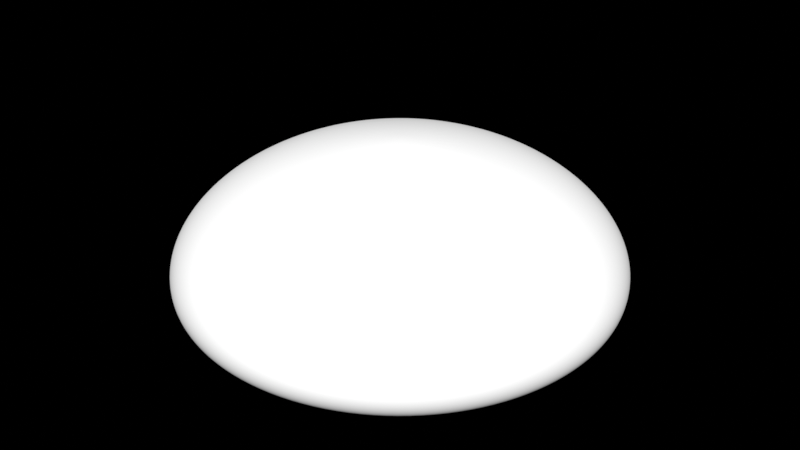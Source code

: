 # Source: logo_render.blend  (saved by Blender 4.4.30; exported with 4.5.12 LTS)
import bpy
from mathutils import Matrix  # noqa: F401  (used for matrix-valued properties, if any)

bpy.ops.wm.read_factory_settings(use_empty=True)
scene = bpy.context.scene
scene.name = 'Scene'

# ---- collections
col_system = bpy.data.collections.new('system'); scene.collection.children.link(col_system)
col_system.hide_render = True
col_scene = bpy.data.collections.new('scene'); scene.collection.children.link(col_scene)

# ---- world
world_world = bpy.data.worlds.new('World'); scene.world = world_world
world_world.use_nodes = True; world_world.node_tree.nodes.clear()
_N = world_world.node_tree.nodes; _L = world_world.node_tree.links
n0 = _N.new('ShaderNodeOutputWorld'); n0.name = 'World Output'; n0.location = (300, 300)
n0.is_active_output = True
world_world.color = (0.05088, 0.05088, 0.05088)
world_world.use_sun_shadow = False
world_world.sun_shadow_jitter_overblur = 0.0

# ---- meshes
me_cube = bpy.data.meshes.new('cube')
me_cube.from_pydata([(0.0, 0.9808, 0.3212), (0.0, 0.7071, 0.605), (0.0, 0.5556, 0.6793), (0.0, 1.0, 0.2259), (0.0, 0.9808, 0.1408), (0.0, 0.9239, 0.07247), (0.1913, 0.9619, 0.3212), (0.1802, 0.9061, 0.4204), (0.1622, 0.8155, 0.5169), (0.1379, 0.6935, 0.605), (0.1084, 0.5449, 0.6793), (0.07466, 0.3753, 0.7356), (0.03806, 0.1913, 0.7766), (0.1951, 0.9808, 0.2259), (0.1913, 0.9619, 0.1408), (0.1802, 0.9061, 0.07247), (0.1622, 0.8155, 0.02695), (0.1379, 0.6935, 0.00964), (0.1084, 0.5449, 0.02509), (0.07466, 0.3753, 0.07671), (0.03806, 0.1913, 0.1667), (0.3753, 0.9061, 0.3212), (0.3536, 0.8536, 0.4204), (0.3182, 0.7682, 0.5169), (0.2706, 0.6533, 0.605), (0.2126, 0.5133, 0.6793), (0.1464, 0.3536, 0.7356), (0.07466, 0.1802, 0.7766), (0.3827, 0.9239, 0.2259), (0.3753, 0.9061, 0.1408), (0.3536, 0.8536, 0.07247), (0.3182, 0.7682, 0.02695), (0.2706, 0.6533, 0.00964), (0.2126, 0.5133, 0.02509), (0.1464, 0.3536, 0.07671), (0.07466, 0.1802, 0.1667), (0.5449, 0.8155, 0.3212), (0.5133, 0.7682, 0.4204), (0.4619, 0.6913, 0.5169), (0.3928, 0.5879, 0.605), (0.3087, 0.4619, 0.6793), (0.2126, 0.3182, 0.7356), (0.1084, 0.1622, 0.7766), (0.5556, 0.8315, 0.2259), (0.5449, 0.8155, 0.1408), (0.5133, 0.7682, 0.07247), (0.4619, 0.6913, 0.02695), (0.3928, 0.5879, 0.00964), (0.3087, 0.4619, 0.02509), (0.2126, 0.3182, 0.07671), (0.1084, 0.1622, 0.1667), (0.6935, 0.6935, 0.3212), (0.6533, 0.6533, 0.4204), (0.5879, 0.5879, 0.5169), (0.5, 0.5, 0.605), (0.3928, 0.3928, 0.6793), (0.2706, 0.2706, 0.7356), (0.1379, 0.1379, 0.7766), (0.7071, 0.7071, 0.2259), (0.6935, 0.6935, 0.1408), (0.6533, 0.6533, 0.07247), (0.5879, 0.5879, 0.02695), (0.5, 0.5, 0.00964), (0.3928, 0.3928, 0.02509), (0.2706, 0.2706, 0.07671), (0.1379, 0.1379, 0.1667), (0.8155, 0.5449, 0.3212), (0.7682, 0.5133, 0.4204), (0.6913, 0.4619, 0.5169), (0.5879, 0.3928, 0.605), (0.4619, 0.3087, 0.6793), (0.3182, 0.2126, 0.7356), (0.1622, 0.1084, 0.7766), (0.8315, 0.5556, 0.2259), (0.8155, 0.5449, 0.1408), (0.7682, 0.5133, 0.07247), (0.6913, 0.4619, 0.02695), (0.5879, 0.3928, 0.00964), (0.4619, 0.3087, 0.02509), (0.3182, 0.2126, 0.07671), (0.1622, 0.1084, 0.1667), (0.9061, 0.3753, 0.3212), (0.8536, 0.3536, 0.4204), (0.7682, 0.3182, 0.5169), (0.6533, 0.2706, 0.605), (0.5133, 0.2126, 0.6793), (0.3536, 0.1464, 0.7356), (0.1802, 0.07466, 0.7766), (0.9239, 0.3827, 0.2259), (0.9061, 0.3753, 0.1408), (0.8536, 0.3536, 0.07247), (0.7682, 0.3182, 0.02695), (0.6533, 0.2706, 0.00964), (0.5133, 0.2126, 0.02509), (0.3536, 0.1464, 0.07671), (0.1802, 0.07466, 0.1667), (0.9619, 0.1913, 0.3212), (0.9061, 0.1802, 0.4204), (0.8155, 0.1622, 0.5169), (0.6935, 0.1379, 0.605), (0.5449, 0.1084, 0.6793), (0.3753, 0.07466, 0.7356), (0.1913, 0.03806, 0.7766), (0.9808, 0.1951, 0.2259), (0.9619, 0.1913, 0.1408), (0.9061, 0.1802, 0.07247), (0.8155, 0.1622, 0.02695), (0.6935, 0.1379, 0.00964), (0.5449, 0.1084, 0.02509), (0.3753, 0.07466, 0.07671), (0.1913, 0.03806, 0.1667), (0.9808, -8.941e-08, 0.3212), (0.9239, 4.47e-08, 0.4204), (0.8315, -8.941e-08, 0.5169), (0.7071, 1.49e-08, 0.605), (0.5556, -5.215e-08, 0.6793), (0.3827, -2.235e-08, 0.7356), (0.1951, -1.118e-08, 0.7766), (1.0, -1.639e-07, 0.2259), (0.9808, -8.941e-08, 0.1408), (0.9239, 4.47e-08, 0.07247), (0.8315, -8.941e-08, 0.02695), (0.7071, 1.49e-08, 0.00964), (0.5556, -5.215e-08, 0.02509), (0.3827, -2.235e-08, 0.07671), (0.1951, -1.118e-08, 0.1667), (0.9619, -0.1913, 0.3212), (0.9061, -0.1802, 0.4204), (0.8155, -0.1622, 0.5169), (0.6935, -0.1379, 0.605), (0.5449, -0.1084, 0.6793), (0.3753, -0.07466, 0.7356), (0.1913, -0.03806, 0.7766), (0.9808, -0.1951, 0.2259), (0.9619, -0.1913, 0.1408), (0.9061, -0.1802, 0.07247), (0.8155, -0.1622, 0.02695), (0.6935, -0.1379, 0.00964), (0.5449, -0.1084, 0.02509), (0.3753, -0.07466, 0.07671), (0.1913, -0.03806, 0.1667), (0.9061, -0.3753, 0.3212), (0.8536, -0.3536, 0.4204), (0.7682, -0.3182, 0.5169), (0.6533, -0.2706, 0.605), (0.5133, -0.2126, 0.6793), (0.3536, -0.1464, 0.7356), (0.1802, -0.07466, 0.7766), (0.9239, -0.3827, 0.2259), (0.9061, -0.3753, 0.1408), (0.8536, -0.3536, 0.07247), (0.7682, -0.3182, 0.02695), (0.6533, -0.2706, 0.00964), (0.5133, -0.2126, 0.02509), (0.3536, -0.1464, 0.07671), (0.1802, -0.07466, 0.1667), (0.8155, -0.5449, 0.3212), (0.7682, -0.5133, 0.4204), (0.6913, -0.4619, 0.5169), (0.5879, -0.3928, 0.605), (0.4619, -0.3087, 0.6793), (0.3182, -0.2126, 0.7356), (0.1622, -0.1084, 0.7766), (0.8315, -0.5556, 0.2259), (0.8155, -0.5449, 0.1408), (0.7682, -0.5133, 0.07247), (0.6913, -0.4619, 0.02695), (0.5879, -0.3928, 0.00964), (0.4619, -0.3087, 0.02509), (0.3182, -0.2126, 0.07671), (0.1622, -0.1084, 0.1667), (0.6935, -0.6935, 0.3212), (0.6533, -0.6533, 0.4204), (0.5879, -0.5879, 0.5169), (0.5, -0.5, 0.605), (0.3928, -0.3928, 0.6793), (0.2706, -0.2706, 0.7356), (0.1379, -0.1379, 0.7766), (0.7071, -0.7071, 0.2259), (0.6935, -0.6935, 0.1408), (0.6533, -0.6533, 0.07247), (0.5879, -0.5879, 0.02695), (0.5, -0.5, 0.00964), (0.3928, -0.3928, 0.02509), (0.2706, -0.2706, 0.07671), (0.1379, -0.1379, 0.1667), (0.5449, -0.8155, 0.3212), (0.5133, -0.7682, 0.4204), (0.4619, -0.6913, 0.5169), (0.3928, -0.5879, 0.605), (0.3087, -0.4619, 0.6793), (0.2126, -0.3182, 0.7356), (0.1084, -0.1622, 0.7766), (0.5556, -0.8315, 0.2259), (0.5449, -0.8155, 0.1408), (0.5133, -0.7682, 0.07247), (0.4619, -0.6913, 0.02695), (0.3928, -0.5879, 0.00964), (0.3087, -0.4619, 0.02509), (0.2126, -0.3182, 0.07671), (0.1084, -0.1622, 0.1667), (0.3753, -0.9061, 0.3212), (0.3536, -0.8536, 0.4204), (0.3182, -0.7682, 0.5169), (0.2706, -0.6533, 0.605), (0.2126, -0.5133, 0.6793), (0.1464, -0.3536, 0.7356), (0.07466, -0.1802, 0.7766), (0.3827, -0.9239, 0.2259), (0.3753, -0.9061, 0.1408), (0.3536, -0.8536, 0.07247), (0.3182, -0.7682, 0.02695), (0.2706, -0.6533, 0.00964), (0.2126, -0.5133, 0.02509), (0.1464, -0.3536, 0.07671), (0.07466, -0.1802, 0.1667), (0.1913, -0.9619, 0.3212), (0.1802, -0.9061, 0.4204), (0.1622, -0.8155, 0.5169), (0.1379, -0.6935, 0.605), (0.1084, -0.5449, 0.6793), (0.07466, -0.3753, 0.7356), (0.03806, -0.1913, 0.7766), (0.1951, -0.9808, 0.2259), (0.1913, -0.9619, 0.1408), (0.1802, -0.9061, 0.07247), (0.1622, -0.8155, 0.02695), (0.1379, -0.6935, 0.00964), (0.1084, -0.5449, 0.02509), (0.07466, -0.3753, 0.07671), (0.03806, -0.1913, 0.1667), (0.0, -0.9808, 0.3212), (0.0, -0.9239, 0.4204), (0.0, -0.8315, 0.5169), (0.0, -0.7071, 0.605), (0.0, -0.5556, 0.6793), (0.0, -0.3827, 0.7356), (0.0, -0.1951, 0.7766), (0.0, -1.0, 0.2259), (0.0, -0.9808, 0.1408), (0.0, -0.9239, 0.07247), (0.0, -0.8315, 0.02695), (0.0, -0.7071, 0.00964), (0.0, -0.5556, 0.02509), (0.0, -0.3827, 0.07671), (0.0, -0.1951, 0.1667), (-0.1913, -0.9619, 0.3212), (-0.1802, -0.9061, 0.4204), (-0.1622, -0.8155, 0.5169), (-0.1379, -0.6935, 0.605), (-0.1084, -0.5449, 0.6793), (-0.07466, -0.3753, 0.7356), (-0.03806, -0.1913, 0.7766), (-0.1951, -0.9808, 0.2259), (-0.1913, -0.9619, 0.1408), (-0.1802, -0.9061, 0.07247), (-0.1622, -0.8155, 0.02695), (-0.1379, -0.6935, 0.00964), (-0.1084, -0.5449, 0.02509), (-0.07466, -0.3753, 0.07671), (-0.03806, -0.1913, 0.1667), (-0.3753, -0.9061, 0.3212), (-0.3536, -0.8536, 0.4204), (-0.3182, -0.7682, 0.5169), (-0.2706, -0.6533, 0.605), (-0.2126, -0.5133, 0.6793), (-0.1464, -0.3536, 0.7356), (-0.07466, -0.1802, 0.7766), (-0.3827, -0.9239, 0.2259), (-0.3753, -0.9061, 0.1408), (-0.3536, -0.8536, 0.07247), (-0.3182, -0.7682, 0.02695), (-0.2706, -0.6533, 0.00964), (-0.2126, -0.5133, 0.02509), (-0.1464, -0.3536, 0.07671), (-0.07466, -0.1802, 0.1667), (-0.5449, -0.8155, 0.3212), (-0.5133, -0.7682, 0.4204), (-0.4619, -0.6913, 0.5169), (-0.3928, -0.5879, 0.605), (-0.3087, -0.4619, 0.6793), (-0.2126, -0.3182, 0.7356), (-0.1084, -0.1622, 0.7766), (-0.5556, -0.8315, 0.2259), (-0.5449, -0.8155, 0.1408), (-0.5133, -0.7682, 0.07247), (-0.4619, -0.6913, 0.02695), (-0.3928, -0.5879, 0.00964), (-0.3087, -0.4619, 0.02509), (-0.2126, -0.3182, 0.07671), (-0.1084, -0.1622, 0.1667), (-0.6935, -0.6935, 0.3212), (-0.6533, -0.6533, 0.4204), (-0.5879, -0.5879, 0.5169), (-0.5, -0.5, 0.605), (-0.3928, -0.3928, 0.6793), (-0.2706, -0.2706, 0.7356), (-0.1379, -0.1379, 0.7766), (-0.7071, -0.7071, 0.2259), (-0.6935, -0.6935, 0.1408), (-0.6533, -0.6533, 0.07247), (-0.5879, -0.5879, 0.02695), (-0.5, -0.5, 0.00964), (-0.3928, -0.3928, 0.02509), (-0.2706, -0.2706, 0.07671), (-0.1379, -0.1379, 0.1667), (-0.8155, -0.5449, 0.3212), (-0.7682, -0.5133, 0.4204), (-0.6913, -0.4619, 0.5169), (-0.5879, -0.3928, 0.605), (-0.4619, -0.3087, 0.6793), (-0.3182, -0.2126, 0.7356), (-0.1622, -0.1084, 0.7766), (-0.8315, -0.5556, 0.2259), (-0.8155, -0.5449, 0.1408), (-0.7682, -0.5133, 0.07247), (-0.6913, -0.4619, 0.02695), (-0.5879, -0.3928, 0.00964), (-0.4619, -0.3087, 0.02509), (-0.3182, -0.2126, 0.07671), (-0.1622, -0.1084, 0.1667), (0.0, 0.0, 0.2958), (-0.9061, -0.3753, 0.3212), (-0.8536, -0.3536, 0.4204), (-0.7682, -0.3182, 0.5169), (-0.6533, -0.2706, 0.605), (-0.5133, -0.2126, 0.6793), (-0.3536, -0.1464, 0.7356), (-0.1802, -0.07466, 0.7766), (0.0, 0.0, 0.7958), (-0.9239, -0.3827, 0.2259), (-0.9061, -0.3753, 0.1408), (-0.8536, -0.3536, 0.07247), (-0.7682, -0.3182, 0.02695), (-0.6533, -0.2706, 0.00964), (-0.5133, -0.2126, 0.02509), (-0.3536, -0.1464, 0.07671), (-0.1802, -0.07466, 0.1667), (-0.9619, -0.1913, 0.3212), (-0.9061, -0.1802, 0.4204), (-0.8155, -0.1622, 0.5169), (-0.6935, -0.1379, 0.605), (-0.5449, -0.1084, 0.6793), (-0.3753, -0.07466, 0.7356), (-0.1913, -0.03806, 0.7766), (-0.9808, -0.1951, 0.2259), (-0.9619, -0.1913, 0.1408), (-0.9061, -0.1802, 0.07247), (-0.8155, -0.1622, 0.02695), (-0.6935, -0.1379, 0.00964), (-0.5449, -0.1084, 0.02509), (-0.3753, -0.07466, 0.07671), (-0.1913, -0.03806, 0.1667), (-0.9808, 2.682e-07, 0.3212), (-0.9239, 1.49e-08, 0.4204), (-0.8315, 1.639e-07, 0.5169), (-0.7071, 2.98e-08, 0.605), (-0.5556, 1.49e-07, 0.6793), (-0.3827, 5.215e-08, 0.7356), (-0.1951, 1.863e-08, 0.7766), (-1.0, 4.47e-07, 0.2259), (-0.9808, 2.682e-07, 0.1408), (-0.9239, 1.49e-08, 0.07247), (-0.8315, 1.639e-07, 0.02695), (-0.7071, 2.98e-08, 0.00964), (-0.5556, 1.49e-07, 0.02509), (-0.3827, 5.215e-08, 0.07671), (-0.1951, 1.863e-08, 0.1667), (-0.9619, 0.1913, 0.3212), (-0.9061, 0.1802, 0.4204), (-0.8155, 0.1622, 0.5169), (-0.6935, 0.1379, 0.605), (-0.5449, 0.1084, 0.6793), (-0.3753, 0.07466, 0.7356), (-0.1913, 0.03806, 0.7766), (-0.9808, 0.1951, 0.2259), (-0.9619, 0.1913, 0.1408), (-0.9061, 0.1802, 0.07247), (-0.8155, 0.1622, 0.02695), (-0.6935, 0.1379, 0.00964), (-0.5449, 0.1084, 0.02509), (-0.3753, 0.07466, 0.07671), (-0.1913, 0.03806, 0.1667), (-0.9061, 0.3753, 0.3212), (-0.8536, 0.3536, 0.4204), (-0.7682, 0.3182, 0.5169), (-0.6533, 0.2706, 0.605), (-0.5133, 0.2126, 0.6793), (-0.3536, 0.1464, 0.7356), (-0.1802, 0.07466, 0.7766), (-0.9239, 0.3827, 0.2259), (-0.9061, 0.3753, 0.1408), (-0.8536, 0.3536, 0.07247), (-0.7682, 0.3182, 0.02695), (-0.6533, 0.2706, 0.00964), (-0.5133, 0.2126, 0.02509), (-0.3536, 0.1464, 0.07671), (-0.1802, 0.07466, 0.1667), (-0.8155, 0.5449, 0.3212), (-0.7682, 0.5133, 0.4204), (-0.6913, 0.4619, 0.5169), (-0.5879, 0.3928, 0.605), (-0.4619, 0.3087, 0.6793), (-0.3182, 0.2126, 0.7356), (-0.1622, 0.1084, 0.7766), (-0.8315, 0.5556, 0.2259), (-0.8155, 0.5449, 0.1408), (-0.7682, 0.5133, 0.07247), (-0.6913, 0.4619, 0.02695), (-0.5879, 0.3928, 0.00964), (-0.4619, 0.3087, 0.02509), (-0.3182, 0.2126, 0.07671), (-0.1622, 0.1084, 0.1667), (-0.6935, 0.6935, 0.3212), (-0.6533, 0.6533, 0.4204), (-0.5879, 0.5879, 0.5169), (-0.5, 0.5, 0.605), (-0.3928, 0.3928, 0.6793), (-0.2706, 0.2706, 0.7356), (-0.1379, 0.1379, 0.7766), (-0.7071, 0.7071, 0.2259), (-0.6935, 0.6935, 0.1408), (-0.6533, 0.6533, 0.07247), (-0.5879, 0.5879, 0.02695), (-0.5, 0.5, 0.00964), (-0.3928, 0.3928, 0.02509), (-0.2706, 0.2706, 0.07671), (-0.1379, 0.1379, 0.1667), (-0.5449, 0.8155, 0.3212), (-0.5133, 0.7682, 0.4204), (-0.4619, 0.6913, 0.5169), (-0.3928, 0.5879, 0.605), (-0.3087, 0.4619, 0.6793), (-0.2126, 0.3182, 0.7356), (-0.1084, 0.1622, 0.7766), (-0.5556, 0.8315, 0.2259), (-0.5449, 0.8155, 0.1408), (-0.5133, 0.7682, 0.07247), (-0.4619, 0.6913, 0.02695), (-0.3928, 0.5879, 0.00964), (-0.3087, 0.4619, 0.02509), (-0.2126, 0.3182, 0.07671), (-0.1084, 0.1622, 0.1667), (-0.3753, 0.9061, 0.3212), (-0.3536, 0.8536, 0.4204), (-0.3182, 0.7682, 0.5169), (-0.2706, 0.6533, 0.605), (-0.2126, 0.5133, 0.6793), (-0.1464, 0.3536, 0.7356), (-0.07466, 0.1802, 0.7766), (-0.3827, 0.9239, 0.2259), (-0.3753, 0.9061, 0.1408), (-0.3536, 0.8536, 0.07247), (-0.3182, 0.7682, 0.02695), (-0.2706, 0.6533, 0.00964), (-0.2126, 0.5133, 0.02509), (-0.1464, 0.3536, 0.07671), (-0.07466, 0.1802, 0.1667), (-0.1913, 0.9619, 0.3212), (-0.1802, 0.9061, 0.4204), (-0.1622, 0.8155, 0.5169), (-0.1379, 0.6935, 0.605), (-0.1084, 0.5449, 0.6793), (-0.07466, 0.3753, 0.7356), (-0.03806, 0.1913, 0.7766), (-0.1951, 0.9808, 0.2259), (-0.1913, 0.9619, 0.1408), (-0.1802, 0.9061, 0.07247), (-0.1622, 0.8155, 0.02695), (-0.1379, 0.6935, 0.00964), (-0.1084, 0.5449, 0.02509), (-0.07466, 0.3753, 0.07671), (-0.03806, 0.1913, 0.1667), (0.0, 0.9239, 0.4204), (0.0, 0.8315, 0.5169), (0.0, 0.3827, 0.7356), (0.0, 0.1951, 0.7766), (0.0, 0.8315, 0.02695), (0.0, 0.7071, 0.00964), (0.0, 0.5556, 0.02509), (0.0, 0.3827, 0.07671), (0.0, 0.1951, 0.1667)], [], [(477, 5, 15, 16), (475, 476, 12, 11), (321, 481, 20), (1, 2, 10, 9), (478, 477, 16, 17), (4, 3, 13, 14), (476, 329, 12), (0, 473, 7, 6), (2, 475, 11, 10), (473, 474, 8, 7), (479, 478, 17, 18), (3, 0, 6, 13), (480, 479, 18, 19), (474, 1, 9, 8), (481, 480, 19, 20), (5, 4, 14, 15), (20, 19, 34, 35), (15, 14, 29, 30), (17, 16, 31, 32), (321, 20, 35), (11, 12, 27, 26), (16, 15, 30, 31), (9, 10, 25, 24), (14, 13, 28, 29), (12, 329, 27), (6, 7, 22, 21), (10, 11, 26, 25), (7, 8, 23, 22), (18, 17, 32, 33), (13, 6, 21, 28), (19, 18, 33, 34), (8, 9, 24, 23), (21, 22, 37, 36), (25, 26, 41, 40), (22, 23, 38, 37), (33, 32, 47, 48), (28, 21, 36, 43), (34, 33, 48, 49), (23, 24, 39, 38), (35, 34, 49, 50), (30, 29, 44, 45), (32, 31, 46, 47), (321, 35, 50), (26, 27, 42, 41), (31, 30, 45, 46), (24, 25, 40, 39), (29, 28, 43, 44), (27, 329, 42), (45, 44, 59, 60), (47, 46, 61, 62), (321, 50, 65), (41, 42, 57, 56), (46, 45, 60, 61), (39, 40, 55, 54), (44, 43, 58, 59), (42, 329, 57), (36, 37, 52, 51), (40, 41, 56, 55), (37, 38, 53, 52), (48, 47, 62, 63), (43, 36, 51, 58), (49, 48, 63, 64), (38, 39, 54, 53), (50, 49, 64, 65), (55, 56, 71, 70), (52, 53, 68, 67), (63, 62, 77, 78), (58, 51, 66, 73), (64, 63, 78, 79), (53, 54, 69, 68), (65, 64, 79, 80), (60, 59, 74, 75), (62, 61, 76, 77), (321, 65, 80), (56, 57, 72, 71), (61, 60, 75, 76), (54, 55, 70, 69), (59, 58, 73, 74), (57, 329, 72), (51, 52, 67, 66), (77, 76, 91, 92), (321, 80, 95), (71, 72, 87, 86), (76, 75, 90, 91), (69, 70, 85, 84), (74, 73, 88, 89), (72, 329, 87), (66, 67, 82, 81), (70, 71, 86, 85), (67, 68, 83, 82), (78, 77, 92, 93), (73, 66, 81, 88), (79, 78, 93, 94), (68, 69, 84, 83), (80, 79, 94, 95), (75, 74, 89, 90), (82, 83, 98, 97), (93, 92, 107, 108), (88, 81, 96, 103), (94, 93, 108, 109), (83, 84, 99, 98), (95, 94, 109, 110), (90, 89, 104, 105), (92, 91, 106, 107), (321, 95, 110), (86, 87, 102, 101), (91, 90, 105, 106), (84, 85, 100, 99), (89, 88, 103, 104), (87, 329, 102), (81, 82, 97, 96), (85, 86, 101, 100), (101, 102, 117, 116), (106, 105, 120, 121), (99, 100, 115, 114), (104, 103, 118, 119), (102, 329, 117), (96, 97, 112, 111), (100, 101, 116, 115), (97, 98, 113, 112), (108, 107, 122, 123), (103, 96, 111, 118), (109, 108, 123, 124), (98, 99, 114, 113), (110, 109, 124, 125), (105, 104, 119, 120), (107, 106, 121, 122), (321, 110, 125), (123, 122, 137, 138), (118, 111, 126, 133), (124, 123, 138, 139), (113, 114, 129, 128), (125, 124, 139, 140), (120, 119, 134, 135), (122, 121, 136, 137), (321, 125, 140), (116, 117, 132, 131), (121, 120, 135, 136), (114, 115, 130, 129), (119, 118, 133, 134), (117, 329, 132), (111, 112, 127, 126), (115, 116, 131, 130), (112, 113, 128, 127), (129, 130, 145, 144), (134, 133, 148, 149), (132, 329, 147), (126, 127, 142, 141), (130, 131, 146, 145), (127, 128, 143, 142), (138, 137, 152, 153), (133, 126, 141, 148), (139, 138, 153, 154), (128, 129, 144, 143), (140, 139, 154, 155), (135, 134, 149, 150), (137, 136, 151, 152), (321, 140, 155), (131, 132, 147, 146), (136, 135, 150, 151), (154, 153, 168, 169), (143, 144, 159, 158), (155, 154, 169, 170), (150, 149, 164, 165), (152, 151, 166, 167), (321, 155, 170), (146, 147, 162, 161), (151, 150, 165, 166), (144, 145, 160, 159), (149, 148, 163, 164), (147, 329, 162), (141, 142, 157, 156), (145, 146, 161, 160), (142, 143, 158, 157), (153, 152, 167, 168), (148, 141, 156, 163), (164, 163, 178, 179), (162, 329, 177), (156, 157, 172, 171), (160, 161, 176, 175), (157, 158, 173, 172), (168, 167, 182, 183), (163, 156, 171, 178), (169, 168, 183, 184), (158, 159, 174, 173), (170, 169, 184, 185), (165, 164, 179, 180), (167, 166, 181, 182), (321, 170, 185), (161, 162, 177, 176), (166, 165, 180, 181), (159, 160, 175, 174), (173, 174, 189, 188), (185, 184, 199, 200), (180, 179, 194, 195), (182, 181, 196, 197), (321, 185, 200), (176, 177, 192, 191), (181, 180, 195, 196), (174, 175, 190, 189), (179, 178, 193, 194), (177, 329, 192), (171, 172, 187, 186), (175, 176, 191, 190), (172, 173, 188, 187), (183, 182, 197, 198), (178, 171, 186, 193), (184, 183, 198, 199), (192, 329, 207), (186, 187, 202, 201), (190, 191, 206, 205), (187, 188, 203, 202), (198, 197, 212, 213), (193, 186, 201, 208), (199, 198, 213, 214), (188, 189, 204, 203), (200, 199, 214, 215), (195, 194, 209, 210), (197, 196, 211, 212), (321, 200, 215), (191, 192, 207, 206), (196, 195, 210, 211), (189, 190, 205, 204), (194, 193, 208, 209), (215, 214, 229, 230), (210, 209, 224, 225), (212, 211, 226, 227), (321, 215, 230), (206, 207, 222, 221), (211, 210, 225, 226), (204, 205, 220, 219), (209, 208, 223, 224), (207, 329, 222), (201, 202, 217, 216), (205, 206, 221, 220), (202, 203, 218, 217), (213, 212, 227, 228), (208, 201, 216, 223), (214, 213, 228, 229), (203, 204, 219, 218), (216, 217, 232, 231), (220, 221, 236, 235), (217, 218, 233, 232), (228, 227, 242, 243), (223, 216, 231, 238), (229, 228, 243, 244), (218, 219, 234, 233), (230, 229, 244, 245), (225, 224, 239, 240), (227, 226, 241, 242), (321, 230, 245), (221, 222, 237, 236), (226, 225, 240, 241), (219, 220, 235, 234), (224, 223, 238, 239), (222, 329, 237), (240, 239, 254, 255), (242, 241, 256, 257), (321, 245, 260), (236, 237, 252, 251), (241, 240, 255, 256), (234, 235, 250, 249), (239, 238, 253, 254), (237, 329, 252), (231, 232, 247, 246), (235, 236, 251, 250), (232, 233, 248, 247), (243, 242, 257, 258), (238, 231, 246, 253), (244, 243, 258, 259), (233, 234, 249, 248), (245, 244, 259, 260), (250, 251, 266, 265), (247, 248, 263, 262), (258, 257, 272, 273), (253, 246, 261, 268), (259, 258, 273, 274), (248, 249, 264, 263), (260, 259, 274, 275), (255, 254, 269, 270), (257, 256, 271, 272), (321, 260, 275), (251, 252, 267, 266), (256, 255, 270, 271), (249, 250, 265, 264), (254, 253, 268, 269), (252, 329, 267), (246, 247, 262, 261), (321, 275, 290), (266, 267, 282, 281), (271, 270, 285, 286), (264, 265, 280, 279), (269, 268, 283, 284), (267, 329, 282), (261, 262, 277, 276), (265, 266, 281, 280), (262, 263, 278, 277), (273, 272, 287, 288), (268, 261, 276, 283), (274, 273, 288, 289), (263, 264, 279, 278), (275, 274, 289, 290), (270, 269, 284, 285), (272, 271, 286, 287), (288, 287, 302, 303), (283, 276, 291, 298), (289, 288, 303, 304), (278, 279, 294, 293), (290, 289, 304, 305), (285, 284, 299, 300), (287, 286, 301, 302), (321, 290, 305), (281, 282, 297, 296), (286, 285, 300, 301), (279, 280, 295, 294), (284, 283, 298, 299), (282, 329, 297), (276, 277, 292, 291), (280, 281, 296, 295), (277, 278, 293, 292), (301, 300, 315, 316), (294, 295, 310, 309), (299, 298, 313, 314), (297, 329, 312), (291, 292, 307, 306), (295, 296, 311, 310), (292, 293, 308, 307), (303, 302, 317, 318), (298, 291, 306, 313), (304, 303, 318, 319), (293, 294, 309, 308), (305, 304, 319, 320), (300, 299, 314, 315), (302, 301, 316, 317), (321, 305, 320), (296, 297, 312, 311), (313, 306, 322, 330), (319, 318, 335, 336), (308, 309, 325, 324), (320, 319, 336, 337), (315, 314, 331, 332), (317, 316, 333, 334), (321, 320, 337), (311, 312, 328, 327), (316, 315, 332, 333), (309, 310, 326, 325), (314, 313, 330, 331), (312, 329, 328), (306, 307, 323, 322), (310, 311, 327, 326), (307, 308, 324, 323), (318, 317, 334, 335), (325, 326, 342, 341), (331, 330, 345, 346), (328, 329, 344), (322, 323, 339, 338), (326, 327, 343, 342), (323, 324, 340, 339), (335, 334, 349, 350), (330, 322, 338, 345), (336, 335, 350, 351), (324, 325, 341, 340), (337, 336, 351, 352), (332, 331, 346, 347), (334, 333, 348, 349), (321, 337, 352), (327, 328, 344, 343), (333, 332, 347, 348), (351, 350, 365, 366), (340, 341, 356, 355), (352, 351, 366, 367), (347, 346, 361, 362), (349, 348, 363, 364), (321, 352, 367), (343, 344, 359, 358), (348, 347, 362, 363), (341, 342, 357, 356), (346, 345, 360, 361), (344, 329, 359), (338, 339, 354, 353), (342, 343, 358, 357), (339, 340, 355, 354), (350, 349, 364, 365), (345, 338, 353, 360), (361, 360, 375, 376), (359, 329, 374), (353, 354, 369, 368), (357, 358, 373, 372), (354, 355, 370, 369), (365, 364, 379, 380), (360, 353, 368, 375), (366, 365, 380, 381), (355, 356, 371, 370), (367, 366, 381, 382), (362, 361, 376, 377), (364, 363, 378, 379), (321, 367, 382), (358, 359, 374, 373), (363, 362, 377, 378), (356, 357, 372, 371), (370, 371, 386, 385), (382, 381, 396, 397), (377, 376, 391, 392), (379, 378, 393, 394), (321, 382, 397), (373, 374, 389, 388), (378, 377, 392, 393), (371, 372, 387, 386), (376, 375, 390, 391), (374, 329, 389), (368, 369, 384, 383), (372, 373, 388, 387), (369, 370, 385, 384), (380, 379, 394, 395), (375, 368, 383, 390), (381, 380, 395, 396), (389, 329, 404), (383, 384, 399, 398), (387, 388, 403, 402), (384, 385, 400, 399), (395, 394, 409, 410), (390, 383, 398, 405), (396, 395, 410, 411), (385, 386, 401, 400), (397, 396, 411, 412), (392, 391, 406, 407), (394, 393, 408, 409), (321, 397, 412), (388, 389, 404, 403), (393, 392, 407, 408), (386, 387, 402, 401), (391, 390, 405, 406), (412, 411, 426, 427), (407, 406, 421, 422), (409, 408, 423, 424), (321, 412, 427), (403, 404, 419, 418), (408, 407, 422, 423), (401, 402, 417, 416), (406, 405, 420, 421), (404, 329, 419), (398, 399, 414, 413), (402, 403, 418, 417), (399, 400, 415, 414), (410, 409, 424, 425), (405, 398, 413, 420), (411, 410, 425, 426), (400, 401, 416, 415), (417, 418, 433, 432), (414, 415, 430, 429), (425, 424, 439, 440), (420, 413, 428, 435), (426, 425, 440, 441), (415, 416, 431, 430), (427, 426, 441, 442), (422, 421, 436, 437), (424, 423, 438, 439), (321, 427, 442), (418, 419, 434, 433), (423, 422, 437, 438), (416, 417, 432, 431), (421, 420, 435, 436), (419, 329, 434), (413, 414, 429, 428), (439, 438, 453, 454), (321, 442, 457), (433, 434, 449, 448), (438, 437, 452, 453), (431, 432, 447, 446), (436, 435, 450, 451), (434, 329, 449), (428, 429, 444, 443), (432, 433, 448, 447), (429, 430, 445, 444), (440, 439, 454, 455), (435, 428, 443, 450), (441, 440, 455, 456), (430, 431, 446, 445), (442, 441, 456, 457), (437, 436, 451, 452), (444, 445, 460, 459), (455, 454, 469, 470), (450, 443, 458, 465), (456, 455, 470, 471), (445, 446, 461, 460), (457, 456, 471, 472), (452, 451, 466, 467), (454, 453, 468, 469), (321, 457, 472), (448, 449, 464, 463), (453, 452, 467, 468), (446, 447, 462, 461), (451, 450, 465, 466), (449, 329, 464), (443, 444, 459, 458), (447, 448, 463, 462), (463, 464, 476, 475), (468, 467, 5, 477), (461, 462, 2, 1), (466, 465, 3, 4), (464, 329, 476), (458, 459, 473, 0), (462, 463, 475, 2), (459, 460, 474, 473), (470, 469, 478, 479), (465, 458, 0, 3), (471, 470, 479, 480), (460, 461, 1, 474), (472, 471, 480, 481), (467, 466, 4, 5), (469, 468, 477, 478), (321, 472, 481)])
me_cube.polygons.foreach_set('use_smooth', [True] * 512)
_uv = me_cube.uv_layers.new(name='UVMap')
_uv.uv.foreach_set('vector', [0.75, 0.3125, 0.75, 0.375, 0.7188, 0.375, 0.7188, 0.3125, 0.75, 0.875, 0.75, 0.9375, 0.7188, 0.9375, 0.7188, 0.875, 0.7344, 5.96e-08, 0.75, 0.0625, 0.7188, 0.0625, 0.75, 0.75, 0.75, 0.8125, 0.7188, 0.8125, 0.7188, 0.75, 0.75, 0.25, 0.75, 0.3125, 0.7188, 0.3125, 0.7188, 0.25, 0.75, 0.4375, 0.75, 0.5, 0.7188, 0.5, 0.7188, 0.4375, 0.75, 0.9375, 0.7344, 1.0, 0.7188, 0.9375, 0.75, 0.5625, 0.75, 0.625, 0.7188, 0.625, 0.7188, 0.5625, 0.75, 0.8125, 0.75, 0.875, 0.7188, 0.875, 0.7188, 0.8125, 0.75, 0.625, 0.75, 0.6875, 0.7188, 0.6875, 0.7188, 0.625, 0.75, 0.1875, 0.75, 0.25, 0.7188, 0.25, 0.7188, 0.1875, 0.75, 0.5, 0.75, 0.5625, 0.7188, 0.5625, 0.7188, 0.5, 0.75, 0.125, 0.75, 0.1875, 0.7188, 0.1875, 0.7188, 0.125, 0.75, 0.6875, 0.75, 0.75, 0.7188, 0.75, 0.7188, 0.6875, 0.75, 0.0625, 0.75, 0.125, 0.7188, 0.125, 0.7188, 0.0625, 0.75, 0.375, 0.75, 0.4375, 0.7188, 0.4375, 0.7188, 0.375, 0.7188, 0.0625, 0.7188, 0.125, 0.6875, 0.125, 0.6875, 0.0625, 0.7188, 0.375, 0.7188, 0.4375, 0.6875, 0.4375, 0.6875, 0.375, 0.7188, 0.25, 0.7188, 0.3125, 0.6875, 0.3125, 0.6875, 0.25, 0.7031, 5.96e-08, 0.7188, 0.0625, 0.6875, 0.0625, 0.7188, 0.875, 0.7188, 0.9375, 0.6875, 0.9375, 0.6875, 0.875, 0.7188, 0.3125, 0.7188, 0.375, 0.6875, 0.375, 0.6875, 0.3125, 0.7188, 0.75, 0.7188, 0.8125, 0.6875, 0.8125, 0.6875, 0.75, 0.7188, 0.4375, 0.7188, 0.5, 0.6875, 0.5, 0.6875, 0.4375, 0.7188, 0.9375, 0.7031, 1.0, 0.6875, 0.9375, 0.7188, 0.5625, 0.7188, 0.625, 0.6875, 0.625, 0.6875, 0.5625, 0.7188, 0.8125, 0.7188, 0.875, 0.6875, 0.875, 0.6875, 0.8125, 0.7188, 0.625, 0.7188, 0.6875, 0.6875, 0.6875, 0.6875, 0.625, 0.7188, 0.1875, 0.7188, 0.25, 0.6875, 0.25, 0.6875, 0.1875, 0.7188, 0.5, 0.7188, 0.5625, 0.6875, 0.5625, 0.6875, 0.5, 0.7188, 0.125, 0.7188, 0.1875, 0.6875, 0.1875, 0.6875, 0.125, 0.7188, 0.6875, 0.7188, 0.75, 0.6875, 0.75, 0.6875, 0.6875, 0.6875, 0.5625, 0.6875, 0.625, 0.6562, 0.625, 0.6562, 0.5625, 0.6875, 0.8125, 0.6875, 0.875, 0.6562, 0.875, 0.6562, 0.8125, 0.6875, 0.625, 0.6875, 0.6875, 0.6562, 0.6875, 0.6562, 0.625, 0.6875, 0.1875, 0.6875, 0.25, 0.6562, 0.25, 0.6562, 0.1875, 0.6875, 0.5, 0.6875, 0.5625, 0.6562, 0.5625, 0.6562, 0.5, 0.6875, 0.125, 0.6875, 0.1875, 0.6562, 0.1875, 0.6562, 0.125, 0.6875, 0.6875, 0.6875, 0.75, 0.6562, 0.75, 0.6562, 0.6875, 0.6875, 0.0625, 0.6875, 0.125, 0.6562, 0.125, 0.6562, 0.0625, 0.6875, 0.375, 0.6875, 0.4375, 0.6562, 0.4375, 0.6562, 0.375, 0.6875, 0.25, 0.6875, 0.3125, 0.6562, 0.3125, 0.6562, 0.25, 0.6719, 5.96e-08, 0.6875, 0.0625, 0.6562, 0.0625, 0.6875, 0.875, 0.6875, 0.9375, 0.6562, 0.9375, 0.6562, 0.875, 0.6875, 0.3125, 0.6875, 0.375, 0.6562, 0.375, 0.6562, 0.3125, 0.6875, 0.75, 0.6875, 0.8125, 0.6562, 0.8125, 0.6562, 0.75, 0.6875, 0.4375, 0.6875, 0.5, 0.6562, 0.5, 0.6562, 0.4375, 0.6875, 0.9375, 0.6719, 1.0, 0.6562, 0.9375, 0.6562, 0.375, 0.6562, 0.4375, 0.625, 0.4375, 0.625, 0.375, 0.6562, 0.25, 0.6562, 0.3125, 0.625, 0.3125, 0.625, 0.25, 0.6406, 5.96e-08, 0.6562, 0.0625, 0.625, 0.0625, 0.6562, 0.875, 0.6562, 0.9375, 0.625, 0.9375, 0.625, 0.875, 0.6562, 0.3125, 0.6562, 0.375, 0.625, 0.375, 0.625, 0.3125, 0.6562, 0.75, 0.6562, 0.8125, 0.625, 0.8125, 0.625, 0.75, 0.6562, 0.4375, 0.6562, 0.5, 0.625, 0.5, 0.625, 0.4375, 0.6562, 0.9375, 0.6406, 1.0, 0.625, 0.9375, 0.6562, 0.5625, 0.6562, 0.625, 0.625, 0.625, 0.625, 0.5625, 0.6562, 0.8125, 0.6562, 0.875, 0.625, 0.875, 0.625, 0.8125, 0.6562, 0.625, 0.6562, 0.6875, 0.625, 0.6875, 0.625, 0.625, 0.6562, 0.1875, 0.6562, 0.25, 0.625, 0.25, 0.625, 0.1875, 0.6562, 0.5, 0.6562, 0.5625, 0.625, 0.5625, 0.625, 0.5, 0.6562, 0.125, 0.6562, 0.1875, 0.625, 0.1875, 0.625, 0.125, 0.6562, 0.6875, 0.6562, 0.75, 0.625, 0.75, 0.625, 0.6875, 0.6562, 0.0625, 0.6562, 0.125, 0.625, 0.125, 0.625, 0.0625, 0.625, 0.8125, 0.625, 0.875, 0.5938, 0.875, 0.5938, 0.8125, 0.625, 0.625, 0.625, 0.6875, 0.5938, 0.6875, 0.5938, 0.625, 0.625, 0.1875, 0.625, 0.25, 0.5938, 0.25, 0.5938, 0.1875, 0.625, 0.5, 0.625, 0.5625, 0.5938, 0.5625, 0.5938, 0.5, 0.625, 0.125, 0.625, 0.1875, 0.5938, 0.1875, 0.5938, 0.125, 0.625, 0.6875, 0.625, 0.75, 0.5938, 0.75, 0.5938, 0.6875, 0.625, 0.0625, 0.625, 0.125, 0.5938, 0.125, 0.5938, 0.0625, 0.625, 0.375, 0.625, 0.4375, 0.5938, 0.4375, 0.5938, 0.375, 0.625, 0.25, 0.625, 0.3125, 0.5938, 0.3125, 0.5938, 0.25, 0.6094, 5.96e-08, 0.625, 0.0625, 0.5938, 0.0625, 0.625, 0.875, 0.625, 0.9375, 0.5938, 0.9375, 0.5938, 0.875, 0.625, 0.3125, 0.625, 0.375, 0.5938, 0.375, 0.5938, 0.3125, 0.625, 0.75, 0.625, 0.8125, 0.5938, 0.8125, 0.5938, 0.75, 0.625, 0.4375, 0.625, 0.5, 0.5938, 0.5, 0.5938, 0.4375, 0.625, 0.9375, 0.6094, 1.0, 0.5938, 0.9375, 0.625, 0.5625, 0.625, 0.625, 0.5938, 0.625, 0.5938, 0.5625, 0.5938, 0.25, 0.5938, 0.3125, 0.5625, 0.3125, 0.5625, 0.25, 0.5781, 5.96e-08, 0.5938, 0.0625, 0.5625, 0.0625, 0.5938, 0.875, 0.5938, 0.9375, 0.5625, 0.9375, 0.5625, 0.875, 0.5938, 0.3125, 0.5938, 0.375, 0.5625, 0.375, 0.5625, 0.3125, 0.5938, 0.75, 0.5938, 0.8125, 0.5625, 0.8125, 0.5625, 0.75, 0.5938, 0.4375, 0.5938, 0.5, 0.5625, 0.5, 0.5625, 0.4375, 0.5938, 0.9375, 0.5781, 1.0, 0.5625, 0.9375, 0.5938, 0.5625, 0.5938, 0.625, 0.5625, 0.625, 0.5625, 0.5625, 0.5938, 0.8125, 0.5938, 0.875, 0.5625, 0.875, 0.5625, 0.8125, 0.5938, 0.625, 0.5938, 0.6875, 0.5625, 0.6875, 0.5625, 0.625, 0.5938, 0.1875, 0.5938, 0.25, 0.5625, 0.25, 0.5625, 0.1875, 0.5938, 0.5, 0.5938, 0.5625, 0.5625, 0.5625, 0.5625, 0.5, 0.5938, 0.125, 0.5938, 0.1875, 0.5625, 0.1875, 0.5625, 0.125, 0.5938, 0.6875, 0.5938, 0.75, 0.5625, 0.75, 0.5625, 0.6875, 0.5938, 0.0625, 0.5938, 0.125, 0.5625, 0.125, 0.5625, 0.0625, 0.5938, 0.375, 0.5938, 0.4375, 0.5625, 0.4375, 0.5625, 0.375, 0.5625, 0.625, 0.5625, 0.6875, 0.5312, 0.6875, 0.5312, 0.625, 0.5625, 0.1875, 0.5625, 0.25, 0.5312, 0.25, 0.5312, 0.1875, 0.5625, 0.5, 0.5625, 0.5625, 0.5312, 0.5625, 0.5312, 0.5, 0.5625, 0.125, 0.5625, 0.1875, 0.5312, 0.1875, 0.5312, 0.125, 0.5625, 0.6875, 0.5625, 0.75, 0.5312, 0.75, 0.5312, 0.6875, 0.5625, 0.0625, 0.5625, 0.125, 0.5312, 0.125, 0.5312, 0.0625, 0.5625, 0.375, 0.5625, 0.4375, 0.5312, 0.4375, 0.5312, 0.375, 0.5625, 0.25, 0.5625, 0.3125, 0.5312, 0.3125, 0.5312, 0.25, 0.5469, 5.96e-08, 0.5625, 0.0625, 0.5312, 0.0625, 0.5625, 0.875, 0.5625, 0.9375, 0.5312, 0.9375, 0.5312, 0.875, 0.5625, 0.3125, 0.5625, 0.375, 0.5312, 0.375, 0.5312, 0.3125, 0.5625, 0.75, 0.5625, 0.8125, 0.5312, 0.8125, 0.5312, 0.75, 0.5625, 0.4375, 0.5625, 0.5, 0.5312, 0.5, 0.5312, 0.4375, 0.5625, 0.9375, 0.5469, 1.0, 0.5312, 0.9375, 0.5625, 0.5625, 0.5625, 0.625, 0.5312, 0.625, 0.5312, 0.5625, 0.5625, 0.8125, 0.5625, 0.875, 0.5312, 0.875, 0.5312, 0.8125, 0.5312, 0.875, 0.5312, 0.9375, 0.5, 0.9375, 0.5, 0.875, 0.5312, 0.3125, 0.5312, 0.375, 0.5, 0.375, 0.5, 0.3125, 0.5312, 0.75, 0.5312, 0.8125, 0.5, 0.8125, 0.5, 0.75, 0.5312, 0.4375, 0.5312, 0.5, 0.5, 0.5, 0.5, 0.4375, 0.5312, 0.9375, 0.5156, 1.0, 0.5, 0.9375, 0.5312, 0.5625, 0.5312, 0.625, 0.5, 0.625, 0.5, 0.5625, 0.5312, 0.8125, 0.5312, 0.875, 0.5, 0.875, 0.5, 0.8125, 0.5312, 0.625, 0.5312, 0.6875, 0.5, 0.6875, 0.5, 0.625, 0.5312, 0.1875, 0.5312, 0.25, 0.5, 0.25, 0.5, 0.1875, 0.5312, 0.5, 0.5312, 0.5625, 0.5, 0.5625, 0.5, 0.5, 0.5312, 0.125, 0.5312, 0.1875, 0.5, 0.1875, 0.5, 0.125, 0.5312, 0.6875, 0.5312, 0.75, 0.5, 0.75, 0.5, 0.6875, 0.5312, 0.0625, 0.5312, 0.125, 0.5, 0.125, 0.5, 0.0625, 0.5312, 0.375, 0.5312, 0.4375, 0.5, 0.4375, 0.5, 0.375, 0.5312, 0.25, 0.5312, 0.3125, 0.5, 0.3125, 0.5, 0.25, 0.5156, 5.96e-08, 0.5312, 0.0625, 0.5, 0.0625, 0.5, 0.1875, 0.5, 0.25, 0.4688, 0.25, 0.4688, 0.1875, 0.5, 0.5, 0.5, 0.5625, 0.4688, 0.5625, 0.4687, 0.5, 0.5, 0.125, 0.5, 0.1875, 0.4688, 0.1875, 0.4688, 0.125, 0.5, 0.6875, 0.5, 0.75, 0.4688, 0.75, 0.4687, 0.6875, 0.5, 0.0625, 0.5, 0.125, 0.4688, 0.125, 0.4688, 0.0625, 0.5, 0.375, 0.5, 0.4375, 0.4688, 0.4375, 0.4688, 0.375, 0.5, 0.25, 0.5, 0.3125, 0.4687, 0.3125, 0.4688, 0.25, 0.4844, 5.96e-08, 0.5, 0.0625, 0.4688, 0.0625, 0.5, 0.875, 0.5, 0.9375, 0.4688, 0.9375, 0.4688, 0.875, 0.5, 0.3125, 0.5, 0.375, 0.4688, 0.375, 0.4687, 0.3125, 0.5, 0.75, 0.5, 0.8125, 0.4688, 0.8125, 0.4688, 0.75, 0.5, 0.4375, 0.5, 0.5, 0.4687, 0.5, 0.4688, 0.4375, 0.5, 0.9375, 0.4844, 1.0, 0.4688, 0.9375, 0.5, 0.5625, 0.5, 0.625, 0.4688, 0.625, 0.4688, 0.5625, 0.5, 0.8125, 0.5, 0.875, 0.4688, 0.875, 0.4688, 0.8125, 0.5, 0.625, 0.5, 0.6875, 0.4687, 0.6875, 0.4688, 0.625, 0.4688, 0.75, 0.4688, 0.8125, 0.4375, 0.8125, 0.4375, 0.75, 0.4688, 0.4375, 0.4687, 0.5, 0.4375, 0.5, 0.4375, 0.4375, 0.4688, 0.9375, 0.4531, 1.0, 0.4375, 0.9375, 0.4688, 0.5625, 0.4688, 0.625, 0.4375, 0.625, 0.4375, 0.5625, 0.4688, 0.8125, 0.4688, 0.875, 0.4375, 0.875, 0.4375, 0.8125, 0.4688, 0.625, 0.4687, 0.6875, 0.4375, 0.6875, 0.4375, 0.625, 0.4688, 0.1875, 0.4688, 0.25, 0.4375, 0.25, 0.4375, 0.1875, 0.4687, 0.5, 0.4688, 0.5625, 0.4375, 0.5625, 0.4375, 0.5, 0.4688, 0.125, 0.4688, 0.1875, 0.4375, 0.1875, 0.4375, 0.125, 0.4687, 0.6875, 0.4688, 0.75, 0.4375, 0.75, 0.4375, 0.6875, 0.4688, 0.0625, 0.4688, 0.125, 0.4375, 0.125, 0.4375, 0.0625, 0.4688, 0.375, 0.4688, 0.4375, 0.4375, 0.4375, 0.4375, 0.375, 0.4688, 0.25, 0.4687, 0.3125, 0.4375, 0.3125, 0.4375, 0.25, 0.4531, 5.96e-08, 0.4688, 0.0625, 0.4375, 0.0625, 0.4688, 0.875, 0.4688, 0.9375, 0.4375, 0.9375, 0.4375, 0.875, 0.4687, 0.3125, 0.4688, 0.375, 0.4375, 0.375, 0.4375, 0.3125, 0.4375, 0.125, 0.4375, 0.1875, 0.4062, 0.1875, 0.4062, 0.125, 0.4375, 0.6875, 0.4375, 0.75, 0.4062, 0.75, 0.4062, 0.6875, 0.4375, 0.0625, 0.4375, 0.125, 0.4062, 0.125, 0.4062, 0.0625, 0.4375, 0.375, 0.4375, 0.4375, 0.4062, 0.4375, 0.4062, 0.375, 0.4375, 0.25, 0.4375, 0.3125, 0.4062, 0.3125, 0.4062, 0.25, 0.4219, 5.96e-08, 0.4375, 0.0625, 0.4062, 0.0625, 0.4375, 0.875, 0.4375, 0.9375, 0.4062, 0.9375, 0.4062, 0.875, 0.4375, 0.3125, 0.4375, 0.375, 0.4062, 0.375, 0.4062, 0.3125, 0.4375, 0.75, 0.4375, 0.8125, 0.4062, 0.8125, 0.4062, 0.75, 0.4375, 0.4375, 0.4375, 0.5, 0.4062, 0.5, 0.4062, 0.4375, 0.4375, 0.9375, 0.4219, 1.0, 0.4062, 0.9375, 0.4375, 0.5625, 0.4375, 0.625, 0.4062, 0.625, 0.4062, 0.5625, 0.4375, 0.8125, 0.4375, 0.875, 0.4062, 0.875, 0.4062, 0.8125, 0.4375, 0.625, 0.4375, 0.6875, 0.4062, 0.6875, 0.4062, 0.625, 0.4375, 0.1875, 0.4375, 0.25, 0.4062, 0.25, 0.4062, 0.1875, 0.4375, 0.5, 0.4375, 0.5625, 0.4062, 0.5625, 0.4062, 0.5, 0.4062, 0.4375, 0.4062, 0.5, 0.375, 0.5, 0.375, 0.4375, 0.4062, 0.9375, 0.3906, 1.0, 0.375, 0.9375, 0.4062, 0.5625, 0.4062, 0.625, 0.375, 0.625, 0.375, 0.5625, 0.4062, 0.8125, 0.4062, 0.875, 0.375, 0.875, 0.375, 0.8125, 0.4062, 0.625, 0.4062, 0.6875, 0.375, 0.6875, 0.375, 0.625, 0.4062, 0.1875, 0.4062, 0.25, 0.375, 0.25, 0.375, 0.1875, 0.4062, 0.5, 0.4062, 0.5625, 0.375, 0.5625, 0.375, 0.5, 0.4062, 0.125, 0.4062, 0.1875, 0.375, 0.1875, 0.375, 0.125, 0.4062, 0.6875, 0.4062, 0.75, 0.375, 0.75, 0.375, 0.6875, 0.4062, 0.0625, 0.4062, 0.125, 0.375, 0.125, 0.375, 0.0625, 0.4062, 0.375, 0.4062, 0.4375, 0.375, 0.4375, 0.375, 0.375, 0.4062, 0.25, 0.4062, 0.3125, 0.375, 0.3125, 0.375, 0.25, 0.3906, 5.96e-08, 0.4062, 0.0625, 0.375, 0.0625, 0.4062, 0.875, 0.4062, 0.9375, 0.375, 0.9375, 0.375, 0.875, 0.4062, 0.3125, 0.4062, 0.375, 0.375, 0.375, 0.375, 0.3125, 0.4062, 0.75, 0.4062, 0.8125, 0.375, 0.8125, 0.375, 0.75, 0.375, 0.6875, 0.375, 0.75, 0.3438, 0.75, 0.3438, 0.6875, 0.375, 0.0625, 0.375, 0.125, 0.3438, 0.125, 0.3438, 0.0625, 0.375, 0.375, 0.375, 0.4375, 0.3438, 0.4375, 0.3438, 0.375, 0.375, 0.25, 0.375, 0.3125, 0.3438, 0.3125, 0.3438, 0.25, 0.3594, 5.96e-08, 0.375, 0.0625, 0.3438, 0.0625, 0.375, 0.875, 0.375, 0.9375, 0.3438, 0.9375, 0.3438, 0.875, 0.375, 0.3125, 0.375, 0.375, 0.3438, 0.375, 0.3438, 0.3125, 0.375, 0.75, 0.375, 0.8125, 0.3438, 0.8125, 0.3438, 0.75, 0.375, 0.4375, 0.375, 0.5, 0.3437, 0.5, 0.3438, 0.4375, 0.375, 0.9375, 0.3594, 1.0, 0.3438, 0.9375, 0.375, 0.5625, 0.375, 0.625, 0.3438, 0.625, 0.3438, 0.5625, 0.375, 0.8125, 0.375, 0.875, 0.3438, 0.875, 0.3438, 0.8125, 0.375, 0.625, 0.375, 0.6875, 0.3438, 0.6875, 0.3438, 0.625, 0.375, 0.1875, 0.375, 0.25, 0.3438, 0.25, 0.3438, 0.1875, 0.375, 0.5, 0.375, 0.5625, 0.3438, 0.5625, 0.3437, 0.5, 0.375, 0.125, 0.375, 0.1875, 0.3438, 0.1875, 0.3438, 0.125, 0.3438, 0.9375, 0.3281, 1.0, 0.3125, 0.9375, 0.3438, 0.5625, 0.3438, 0.625, 0.3125, 0.625, 0.3125, 0.5625, 0.3438, 0.8125, 0.3438, 0.875, 0.3125, 0.875, 0.3125, 0.8125, 0.3438, 0.625, 0.3438, 0.6875, 0.3125, 0.6875, 0.3125, 0.625, 0.3438, 0.1875, 0.3438, 0.25, 0.3125, 0.25, 0.3125, 0.1875, 0.3437, 0.5, 0.3438, 0.5625, 0.3125, 0.5625, 0.3125, 0.5, 0.3438, 0.125, 0.3438, 0.1875, 0.3125, 0.1875, 0.3125, 0.125, 0.3438, 0.6875, 0.3438, 0.75, 0.3125, 0.75, 0.3125, 0.6875, 0.3438, 0.0625, 0.3438, 0.125, 0.3125, 0.125, 0.3125, 0.0625, 0.3438, 0.375, 0.3438, 0.4375, 0.3125, 0.4375, 0.3125, 0.375, 0.3438, 0.25, 0.3438, 0.3125, 0.3125, 0.3125, 0.3125, 0.25, 0.3281, 5.96e-08, 0.3438, 0.0625, 0.3125, 0.0625, 0.3438, 0.875, 0.3438, 0.9375, 0.3125, 0.9375, 0.3125, 0.875, 0.3438, 0.3125, 0.3438, 0.375, 0.3125, 0.375, 0.3125, 0.3125, 0.3438, 0.75, 0.3438, 0.8125, 0.3125, 0.8125, 0.3125, 0.75, 0.3438, 0.4375, 0.3437, 0.5, 0.3125, 0.5, 0.3125, 0.4375, 0.3125, 0.0625, 0.3125, 0.125, 0.2812, 0.125, 0.2812, 0.0625, 0.3125, 0.375, 0.3125, 0.4375, 0.2812, 0.4375, 0.2812, 0.375, 0.3125, 0.25, 0.3125, 0.3125, 0.2812, 0.3125, 0.2812, 0.25, 0.2969, 5.96e-08, 0.3125, 0.0625, 0.2812, 0.0625, 0.3125, 0.875, 0.3125, 0.9375, 0.2812, 0.9375, 0.2812, 0.875, 0.3125, 0.3125, 0.3125, 0.375, 0.2812, 0.375, 0.2812, 0.3125, 0.3125, 0.75, 0.3125, 0.8125, 0.2812, 0.8125, 0.2812, 0.75, 0.3125, 0.4375, 0.3125, 0.5, 0.2812, 0.5, 0.2812, 0.4375, 0.3125, 0.9375, 0.2969, 1.0, 0.2812, 0.9375, 0.3125, 0.5625, 0.3125, 0.625, 0.2812, 0.625, 0.2812, 0.5625, 0.3125, 0.8125, 0.3125, 0.875, 0.2812, 0.875, 0.2812, 0.8125, 0.3125, 0.625, 0.3125, 0.6875, 0.2812, 0.6875, 0.2812, 0.625, 0.3125, 0.1875, 0.3125, 0.25, 0.2812, 0.25, 0.2812, 0.1875, 0.3125, 0.5, 0.3125, 0.5625, 0.2812, 0.5625, 0.2812, 0.5, 0.3125, 0.125, 0.3125, 0.1875, 0.2812, 0.1875, 0.2812, 0.125, 0.3125, 0.6875, 0.3125, 0.75, 0.2812, 0.75, 0.2812, 0.6875, 0.2812, 0.5625, 0.2812, 0.625, 0.25, 0.625, 0.25, 0.5625, 0.2812, 0.8125, 0.2812, 0.875, 0.25, 0.875, 0.25, 0.8125, 0.2812, 0.625, 0.2812, 0.6875, 0.25, 0.6875, 0.25, 0.625, 0.2812, 0.1875, 0.2812, 0.25, 0.25, 0.25, 0.25, 0.1875, 0.2812, 0.5, 0.2812, 0.5625, 0.25, 0.5625, 0.25, 0.5, 0.2812, 0.125, 0.2812, 0.1875, 0.25, 0.1875, 0.25, 0.125, 0.2812, 0.6875, 0.2812, 0.75, 0.25, 0.75, 0.25, 0.6875, 0.2812, 0.0625, 0.2812, 0.125, 0.25, 0.125, 0.25, 0.0625, 0.2812, 0.375, 0.2812, 0.4375, 0.25, 0.4375, 0.25, 0.375, 0.2812, 0.25, 0.2812, 0.3125, 0.25, 0.3125, 0.25, 0.25, 0.2656, 5.96e-08, 0.2812, 0.0625, 0.25, 0.0625, 0.2812, 0.875, 0.2812, 0.9375, 0.25, 0.9375, 0.25, 0.875, 0.2812, 0.3125, 0.2812, 0.375, 0.25, 0.375, 0.25, 0.3125, 0.2812, 0.75, 0.2812, 0.8125, 0.25, 0.8125, 0.25, 0.75, 0.2812, 0.4375, 0.2812, 0.5, 0.25, 0.5, 0.25, 0.4375, 0.2812, 0.9375, 0.2656, 1.0, 0.25, 0.9375, 0.25, 0.375, 0.25, 0.4375, 0.2188, 0.4375, 0.2188, 0.375, 0.25, 0.25, 0.25, 0.3125, 0.2188, 0.3125, 0.2188, 0.25, 0.2344, 5.96e-08, 0.25, 0.0625, 0.2188, 0.0625, 0.25, 0.875, 0.25, 0.9375, 0.2188, 0.9375, 0.2188, 0.875, 0.25, 0.3125, 0.25, 0.375, 0.2188, 0.375, 0.2188, 0.3125, 0.25, 0.75, 0.25, 0.8125, 0.2188, 0.8125, 0.2188, 0.75, 0.25, 0.4375, 0.25, 0.5, 0.2187, 0.5, 0.2188, 0.4375, 0.25, 0.9375, 0.2344, 1.0, 0.2188, 0.9375, 0.25, 0.5625, 0.25, 0.625, 0.2188, 0.625, 0.2188, 0.5625, 0.25, 0.8125, 0.25, 0.875, 0.2188, 0.875, 0.2188, 0.8125, 0.25, 0.625, 0.25, 0.6875, 0.2188, 0.6875, 0.2188, 0.625, 0.25, 0.1875, 0.25, 0.25, 0.2188, 0.25, 0.2188, 0.1875, 0.25, 0.5, 0.25, 0.5625, 0.2188, 0.5625, 0.2187, 0.5, 0.25, 0.125, 0.25, 0.1875, 0.2188, 0.1875, 0.2188, 0.125, 0.25, 0.6875, 0.25, 0.75, 0.2188, 0.75, 0.2188, 0.6875, 0.25, 0.0625, 0.25, 0.125, 0.2188, 0.125, 0.2188, 0.0625, 0.2188, 0.8125, 0.2188, 0.875, 0.1875, 0.875, 0.1875, 0.8125, 0.2188, 0.625, 0.2188, 0.6875, 0.1875, 0.6875, 0.1875, 0.625, 0.2188, 0.1875, 0.2188, 0.25, 0.1875, 0.25, 0.1875, 0.1875, 0.2187, 0.5, 0.2188, 0.5625, 0.1875, 0.5625, 0.1875, 0.5, 0.2188, 0.125, 0.2188, 0.1875, 0.1875, 0.1875, 0.1875, 0.125, 0.2188, 0.6875, 0.2188, 0.75, 0.1875, 0.75, 0.1875, 0.6875, 0.2188, 0.0625, 0.2188, 0.125, 0.1875, 0.125, 0.1875, 0.0625, 0.2188, 0.375, 0.2188, 0.4375, 0.1875, 0.4375, 0.1875, 0.375, 0.2188, 0.25, 0.2188, 0.3125, 0.1875, 0.3125, 0.1875, 0.25, 0.2031, 5.96e-08, 0.2188, 0.0625, 0.1875, 0.0625, 0.2188, 0.875, 0.2188, 0.9375, 0.1875, 0.9375, 0.1875, 0.875, 0.2188, 0.3125, 0.2188, 0.375, 0.1875, 0.375, 0.1875, 0.3125, 0.2188, 0.75, 0.2188, 0.8125, 0.1875, 0.8125, 0.1875, 0.75, 0.2188, 0.4375, 0.2187, 0.5, 0.1875, 0.5, 0.1875, 0.4375, 0.2188, 0.9375, 0.2031, 1.0, 0.1875, 0.9375, 0.2188, 0.5625, 0.2188, 0.625, 0.1875, 0.625, 0.1875, 0.5625, 0.1719, 5.96e-08, 0.1875, 0.0625, 0.1563, 0.0625, 0.1875, 0.875, 0.1875, 0.9375, 0.1563, 0.9375, 0.1562, 0.875, 0.1875, 0.3125, 0.1875, 0.375, 0.1563, 0.375, 0.1562, 0.3125, 0.1875, 0.75, 0.1875, 0.8125, 0.1562, 0.8125, 0.1563, 0.75, 0.1875, 0.4375, 0.1875, 0.5, 0.1562, 0.5, 0.1562, 0.4375, 0.1875, 0.9375, 0.1719, 1.0, 0.1563, 0.9375, 0.1875, 0.5625, 0.1875, 0.625, 0.1563, 0.625, 0.1562, 0.5625, 0.1875, 0.8125, 0.1875, 0.875, 0.1562, 0.875, 0.1562, 0.8125, 0.1875, 0.625, 0.1875, 0.6875, 0.1562, 0.6875, 0.1563, 0.625, 0.1875, 0.1875, 0.1875, 0.25, 0.1563, 0.25, 0.1562, 0.1875, 0.1875, 0.5, 0.1875, 0.5625, 0.1562, 0.5625, 0.1562, 0.5, 0.1875, 0.125, 0.1875, 0.1875, 0.1562, 0.1875, 0.1562, 0.125, 0.1875, 0.6875, 0.1875, 0.75, 0.1563, 0.75, 0.1562, 0.6875, 0.1875, 0.0625, 0.1875, 0.125, 0.1562, 0.125, 0.1563, 0.0625, 0.1875, 0.375, 0.1875, 0.4375, 0.1562, 0.4375, 0.1563, 0.375, 0.1875, 0.25, 0.1875, 0.3125, 0.1562, 0.3125, 0.1563, 0.25, 0.1562, 0.1875, 0.1563, 0.25, 0.125, 0.25, 0.125, 0.1875, 0.1562, 0.5, 0.1562, 0.5625, 0.125, 0.5625, 0.125, 0.5, 0.1562, 0.125, 0.1562, 0.1875, 0.125, 0.1875, 0.125, 0.125, 0.1562, 0.6875, 0.1563, 0.75, 0.125, 0.75, 0.125, 0.6875, 0.1563, 0.0625, 0.1562, 0.125, 0.125, 0.125, 0.125, 0.0625, 0.1563, 0.375, 0.1562, 0.4375, 0.125, 0.4375, 0.125, 0.375, 0.1563, 0.25, 0.1562, 0.3125, 0.125, 0.3125, 0.125, 0.25, 0.1406, 5.96e-08, 0.1563, 0.0625, 0.125, 0.0625, 0.1562, 0.875, 0.1563, 0.9375, 0.125, 0.9375, 0.125, 0.875, 0.1562, 0.3125, 0.1563, 0.375, 0.125, 0.375, 0.125, 0.3125, 0.1563, 0.75, 0.1562, 0.8125, 0.125, 0.8125, 0.125, 0.75, 0.1562, 0.4375, 0.1562, 0.5, 0.125, 0.5, 0.125, 0.4375, 0.1563, 0.9375, 0.1406, 1.0, 0.125, 0.9375, 0.1562, 0.5625, 0.1563, 0.625, 0.125, 0.625, 0.125, 0.5625, 0.1562, 0.8125, 0.1562, 0.875, 0.125, 0.875, 0.125, 0.8125, 0.1563, 0.625, 0.1562, 0.6875, 0.125, 0.6875, 0.125, 0.625, 0.125, 0.3125, 0.125, 0.375, 0.09375, 0.375, 0.09375, 0.3125, 0.125, 0.75, 0.125, 0.8125, 0.09375, 0.8125, 0.09375, 0.75, 0.125, 0.4375, 0.125, 0.5, 0.09375, 0.5, 0.09375, 0.4375, 0.125, 0.9375, 0.1094, 1.0, 0.09375, 0.9375, 0.125, 0.5625, 0.125, 0.625, 0.09375, 0.625, 0.09375, 0.5625, 0.125, 0.8125, 0.125, 0.875, 0.09375, 0.875, 0.09375, 0.8125, 0.125, 0.625, 0.125, 0.6875, 0.09375, 0.6875, 0.09375, 0.625, 0.125, 0.1875, 0.125, 0.25, 0.09375, 0.25, 0.09375, 0.1875, 0.125, 0.5, 0.125, 0.5625, 0.09375, 0.5625, 0.09375, 0.5, 0.125, 0.125, 0.125, 0.1875, 0.09375, 0.1875, 0.09375, 0.125, 0.125, 0.6875, 0.125, 0.75, 0.09375, 0.75, 0.09375, 0.6875, 0.125, 0.0625, 0.125, 0.125, 0.09375, 0.125, 0.09375, 0.0625, 0.125, 0.375, 0.125, 0.4375, 0.09375, 0.4375, 0.09375, 0.375, 0.125, 0.25, 0.125, 0.3125, 0.09375, 0.3125, 0.09375, 0.25, 0.1094, 5.96e-08, 0.125, 0.0625, 0.09375, 0.0625, 0.125, 0.875, 0.125, 0.9375, 0.09375, 0.9375, 0.09375, 0.875, 0.09375, 0.5, 0.09375, 0.5625, 0.0625, 0.5625, 0.0625, 0.5, 0.09375, 0.125, 0.09375, 0.1875, 0.0625, 0.1875, 0.0625, 0.125, 0.09375, 0.6875, 0.09375, 0.75, 0.0625, 0.75, 0.0625, 0.6875, 0.09375, 0.0625, 0.09375, 0.125, 0.0625, 0.125, 0.0625, 0.0625, 0.09375, 0.375, 0.09375, 0.4375, 0.0625, 0.4375, 0.0625, 0.375, 0.09375, 0.25, 0.09375, 0.3125, 0.0625, 0.3125, 0.0625, 0.25, 0.07812, 5.96e-08, 0.09375, 0.0625, 0.0625, 0.0625, 0.09375, 0.875, 0.09375, 0.9375, 0.0625, 0.9375, 0.0625, 0.875, 0.09375, 0.3125, 0.09375, 0.375, 0.0625, 0.375, 0.0625, 0.3125, 0.09375, 0.75, 0.09375, 0.8125, 0.0625, 0.8125, 0.0625, 0.75, 0.09375, 0.4375, 0.09375, 0.5, 0.0625, 0.5, 0.0625, 0.4375, 0.09375, 0.9375, 0.07812, 1.0, 0.0625, 0.9375, 0.09375, 0.5625, 0.09375, 0.625, 0.0625, 0.625, 0.0625, 0.5625, 0.09375, 0.8125, 0.09375, 0.875, 0.0625, 0.875, 0.0625, 0.8125, 0.09375, 0.625, 0.09375, 0.6875, 0.0625, 0.6875, 0.0625, 0.625, 0.09375, 0.1875, 0.09375, 0.25, 0.0625, 0.25, 0.0625, 0.1875, 0.0625, 0.75, 0.0625, 0.8125, 0.03125, 0.8125, 0.03125, 0.75, 0.0625, 0.4375, 0.0625, 0.5, 0.03125, 0.5, 0.03125, 0.4375, 0.0625, 0.9375, 0.04687, 1.0, 0.03125, 0.9375, 0.0625, 0.5625, 0.0625, 0.625, 0.03125, 0.625, 0.03125, 0.5625, 0.0625, 0.8125, 0.0625, 0.875, 0.03125, 0.875, 0.03125, 0.8125, 0.0625, 0.625, 0.0625, 0.6875, 0.03125, 0.6875, 0.03125, 0.625, 0.0625, 0.1875, 0.0625, 0.25, 0.03125, 0.25, 0.03125, 0.1875, 0.0625, 0.5, 0.0625, 0.5625, 0.03125, 0.5625, 0.03125, 0.5, 0.0625, 0.125, 0.0625, 0.1875, 0.03125, 0.1875, 0.03125, 0.125, 0.0625, 0.6875, 0.0625, 0.75, 0.03125, 0.75, 0.03125, 0.6875, 0.0625, 0.0625, 0.0625, 0.125, 0.03125, 0.125, 0.03125, 0.0625, 0.0625, 0.375, 0.0625, 0.4375, 0.03125, 0.4375, 0.03125, 0.375, 0.0625, 0.25, 0.0625, 0.3125, 0.03125, 0.3125, 0.03125, 0.25, 0.04687, 5.96e-08, 0.0625, 0.0625, 0.03125, 0.0625, 0.0625, 0.875, 0.0625, 0.9375, 0.03125, 0.9375, 0.03125, 0.875, 0.0625, 0.3125, 0.0625, 0.375, 0.03125, 0.375, 0.03125, 0.3125, 0.03125, 0.125, 0.03125, 0.1875, 0.0, 0.1875, 0.0, 0.125, 0.03125, 0.6875, 0.03125, 0.75, 0.0, 0.75, 0.0, 0.6875, 0.03125, 0.0625, 0.03125, 0.125, 0.0, 0.125, 0.0, 0.0625, 0.03125, 0.375, 0.03125, 0.4375, 0.0, 0.4375, 0.0, 0.375, 0.03125, 0.25, 0.03125, 0.3125, 0.0, 0.3125, 0.0, 0.25, 0.01562, 5.96e-08, 0.03125, 0.0625, 0.0, 0.0625, 0.03125, 0.875, 0.03125, 0.9375, 0.0, 0.9375, 0.0, 0.875, 0.03125, 0.3125, 0.03125, 0.375, 0.0, 0.375, 0.0, 0.3125, 0.03125, 0.75, 0.03125, 0.8125, 0.0, 0.8125, 0.0, 0.75, 0.03125, 0.4375, 0.03125, 0.5, 0.0, 0.5, 0.0, 0.4375, 0.03125, 0.9375, 0.01562, 1.0, 0.0, 0.9375, 0.03125, 0.5625, 0.03125, 0.625, 0.0, 0.625, 0.0, 0.5625, 0.03125, 0.8125, 0.03125, 0.875, 0.0, 0.875, 0.0, 0.8125, 0.03125, 0.625, 0.03125, 0.6875, 0.0, 0.6875, 0.0, 0.625, 0.03125, 0.1875, 0.03125, 0.25, 0.0, 0.25, 0.0, 0.1875, 0.03125, 0.5, 0.03125, 0.5625, 0.0, 0.5625, 0.0, 0.5, 1.0, 0.4375, 1.0, 0.5, 0.9687, 0.5, 0.9687, 0.4375, 1.0, 0.9375, 0.9844, 1.0, 0.9688, 0.9375, 1.0, 0.5625, 1.0, 0.625, 0.9688, 0.625, 0.9687, 0.5625, 1.0, 0.8125, 1.0, 0.875, 0.9687, 0.875, 0.9687, 0.8125, 1.0, 0.625, 1.0, 0.6875, 0.9687, 0.6875, 0.9688, 0.625, 1.0, 0.1875, 1.0, 0.25, 0.9688, 0.25, 0.9687, 0.1875, 1.0, 0.5, 1.0, 0.5625, 0.9687, 0.5625, 0.9687, 0.5, 1.0, 0.125, 1.0, 0.1875, 0.9687, 0.1875, 0.9687, 0.125, 1.0, 0.6875, 1.0, 0.75, 0.9688, 0.75, 0.9687, 0.6875, 1.0, 0.0625, 1.0, 0.125, 0.9687, 0.125, 0.9688, 0.0625, 1.0, 0.375, 1.0, 0.4375, 0.9687, 0.4375, 0.9688, 0.375, 1.0, 0.25, 1.0, 0.3125, 0.9687, 0.3125, 0.9688, 0.25, 0.9844, 5.96e-08, 1.0, 0.0625, 0.9688, 0.0625, 1.0, 0.875, 1.0, 0.9375, 0.9688, 0.9375, 0.9687, 0.875, 1.0, 0.3125, 1.0, 0.375, 0.9688, 0.375, 0.9687, 0.3125, 1.0, 0.75, 1.0, 0.8125, 0.9687, 0.8125, 0.9688, 0.75, 0.9687, 0.6875, 0.9688, 0.75, 0.9375, 0.75, 0.9375, 0.6875, 0.9688, 0.0625, 0.9687, 0.125, 0.9375, 0.125, 0.9375, 0.0625, 0.9688, 0.375, 0.9687, 0.4375, 0.9375, 0.4375, 0.9375, 0.375, 0.9688, 0.25, 0.9687, 0.3125, 0.9375, 0.3125, 0.9375, 0.25, 0.9531, 5.96e-08, 0.9688, 0.0625, 0.9375, 0.0625, 0.9687, 0.875, 0.9688, 0.9375, 0.9375, 0.9375, 0.9375, 0.875, 0.9687, 0.3125, 0.9688, 0.375, 0.9375, 0.375, 0.9375, 0.3125, 0.9688, 0.75, 0.9687, 0.8125, 0.9375, 0.8125, 0.9375, 0.75, 0.9687, 0.4375, 0.9687, 0.5, 0.9375, 0.5, 0.9375, 0.4375, 0.9688, 0.9375, 0.9531, 1.0, 0.9375, 0.9375, 0.9687, 0.5625, 0.9688, 0.625, 0.9375, 0.625, 0.9375, 0.5625, 0.9687, 0.8125, 0.9687, 0.875, 0.9375, 0.875, 0.9375, 0.8125, 0.9688, 0.625, 0.9687, 0.6875, 0.9375, 0.6875, 0.9375, 0.625, 0.9687, 0.1875, 0.9688, 0.25, 0.9375, 0.25, 0.9375, 0.1875, 0.9687, 0.5, 0.9687, 0.5625, 0.9375, 0.5625, 0.9375, 0.5, 0.9687, 0.125, 0.9687, 0.1875, 0.9375, 0.1875, 0.9375, 0.125, 0.9375, 0.9375, 0.9219, 1.0, 0.9062, 0.9375, 0.9375, 0.5625, 0.9375, 0.625, 0.9062, 0.625, 0.9062, 0.5625, 0.9375, 0.8125, 0.9375, 0.875, 0.9062, 0.875, 0.9062, 0.8125, 0.9375, 0.625, 0.9375, 0.6875, 0.9062, 0.6875, 0.9062, 0.625, 0.9375, 0.1875, 0.9375, 0.25, 0.9062, 0.25, 0.9062, 0.1875, 0.9375, 0.5, 0.9375, 0.5625, 0.9062, 0.5625, 0.9062, 0.5, 0.9375, 0.125, 0.9375, 0.1875, 0.9062, 0.1875, 0.9062, 0.125, 0.9375, 0.6875, 0.9375, 0.75, 0.9062, 0.75, 0.9062, 0.6875, 0.9375, 0.0625, 0.9375, 0.125, 0.9062, 0.125, 0.9062, 0.0625, 0.9375, 0.375, 0.9375, 0.4375, 0.9062, 0.4375, 0.9062, 0.375, 0.9375, 0.25, 0.9375, 0.3125, 0.9062, 0.3125, 0.9062, 0.25, 0.9219, 5.96e-08, 0.9375, 0.0625, 0.9062, 0.0625, 0.9375, 0.875, 0.9375, 0.9375, 0.9062, 0.9375, 0.9062, 0.875, 0.9375, 0.3125, 0.9375, 0.375, 0.9062, 0.375, 0.9062, 0.3125, 0.9375, 0.75, 0.9375, 0.8125, 0.9062, 0.8125, 0.9062, 0.75, 0.9375, 0.4375, 0.9375, 0.5, 0.9062, 0.5, 0.9062, 0.4375, 0.9062, 0.0625, 0.9062, 0.125, 0.875, 0.125, 0.875, 0.0625, 0.9062, 0.375, 0.9062, 0.4375, 0.875, 0.4375, 0.875, 0.375, 0.9062, 0.25, 0.9062, 0.3125, 0.875, 0.3125, 0.875, 0.25, 0.8906, 5.96e-08, 0.9062, 0.0625, 0.875, 0.0625, 0.9062, 0.875, 0.9062, 0.9375, 0.875, 0.9375, 0.875, 0.875, 0.9062, 0.3125, 0.9062, 0.375, 0.875, 0.375, 0.875, 0.3125, 0.9062, 0.75, 0.9062, 0.8125, 0.875, 0.8125, 0.875, 0.75, 0.9062, 0.4375, 0.9062, 0.5, 0.875, 0.5, 0.875, 0.4375, 0.9062, 0.9375, 0.8906, 1.0, 0.875, 0.9375, 0.9062, 0.5625, 0.9062, 0.625, 0.875, 0.625, 0.875, 0.5625, 0.9062, 0.8125, 0.9062, 0.875, 0.875, 0.875, 0.875, 0.8125, 0.9062, 0.625, 0.9062, 0.6875, 0.875, 0.6875, 0.875, 0.625, 0.9062, 0.1875, 0.9062, 0.25, 0.875, 0.25, 0.875, 0.1875, 0.9062, 0.5, 0.9062, 0.5625, 0.875, 0.5625, 0.875, 0.5, 0.9062, 0.125, 0.9062, 0.1875, 0.875, 0.1875, 0.875, 0.125, 0.9062, 0.6875, 0.9062, 0.75, 0.875, 0.75, 0.875, 0.6875, 0.875, 0.8125, 0.875, 0.875, 0.8438, 0.875, 0.8437, 0.8125, 0.875, 0.625, 0.875, 0.6875, 0.8437, 0.6875, 0.8438, 0.625, 0.875, 0.1875, 0.875, 0.25, 0.8438, 0.25, 0.8437, 0.1875, 0.875, 0.5, 0.875, 0.5625, 0.8437, 0.5625, 0.8437, 0.5, 0.875, 0.125, 0.875, 0.1875, 0.8437, 0.1875, 0.8438, 0.125, 0.875, 0.6875, 0.875, 0.75, 0.8438, 0.75, 0.8437, 0.6875, 0.875, 0.0625, 0.875, 0.125, 0.8438, 0.125, 0.8438, 0.0625, 0.875, 0.375, 0.875, 0.4375, 0.8437, 0.4375, 0.8438, 0.375, 0.875, 0.25, 0.875, 0.3125, 0.8437, 0.3125, 0.8438, 0.25, 0.8594, 5.96e-08, 0.875, 0.0625, 0.8438, 0.0625, 0.875, 0.875, 0.875, 0.9375, 0.8438, 0.9375, 0.8438, 0.875, 0.875, 0.3125, 0.875, 0.375, 0.8438, 0.375, 0.8437, 0.3125, 0.875, 0.75, 0.875, 0.8125, 0.8437, 0.8125, 0.8438, 0.75, 0.875, 0.4375, 0.875, 0.5, 0.8437, 0.5, 0.8437, 0.4375, 0.875, 0.9375, 0.8594, 1.0, 0.8438, 0.9375, 0.875, 0.5625, 0.875, 0.625, 0.8438, 0.625, 0.8437, 0.5625, 0.8438, 0.25, 0.8437, 0.3125, 0.8125, 0.3125, 0.8125, 0.25, 0.8281, 5.96e-08, 0.8438, 0.0625, 0.8125, 0.0625, 0.8438, 0.875, 0.8438, 0.9375, 0.8125, 0.9375, 0.8125, 0.875, 0.8437, 0.3125, 0.8438, 0.375, 0.8125, 0.375, 0.8125, 0.3125, 0.8438, 0.75, 0.8437, 0.8125, 0.8125, 0.8125, 0.8125, 0.75, 0.8437, 0.4375, 0.8437, 0.5, 0.8125, 0.5, 0.8125, 0.4375, 0.8438, 0.9375, 0.8281, 1.0, 0.8125, 0.9375, 0.8437, 0.5625, 0.8438, 0.625, 0.8125, 0.625, 0.8125, 0.5625, 0.8437, 0.8125, 0.8438, 0.875, 0.8125, 0.875, 0.8125, 0.8125, 0.8438, 0.625, 0.8437, 0.6875, 0.8125, 0.6875, 0.8125, 0.625, 0.8437, 0.1875, 0.8438, 0.25, 0.8125, 0.25, 0.8125, 0.1875, 0.8437, 0.5, 0.8437, 0.5625, 0.8125, 0.5625, 0.8125, 0.5, 0.8438, 0.125, 0.8437, 0.1875, 0.8125, 0.1875, 0.8125, 0.125, 0.8437, 0.6875, 0.8438, 0.75, 0.8125, 0.75, 0.8125, 0.6875, 0.8438, 0.0625, 0.8438, 0.125, 0.8125, 0.125, 0.8125, 0.0625, 0.8438, 0.375, 0.8437, 0.4375, 0.8125, 0.4375, 0.8125, 0.375, 0.8125, 0.625, 0.8125, 0.6875, 0.7812, 0.6875, 0.7812, 0.625, 0.8125, 0.1875, 0.8125, 0.25, 0.7812, 0.25, 0.7812, 0.1875, 0.8125, 0.5, 0.8125, 0.5625, 0.7812, 0.5625, 0.7812, 0.5, 0.8125, 0.125, 0.8125, 0.1875, 0.7812, 0.1875, 0.7812, 0.125, 0.8125, 0.6875, 0.8125, 0.75, 0.7812, 0.75, 0.7812, 0.6875, 0.8125, 0.0625, 0.8125, 0.125, 0.7812, 0.125, 0.7812, 0.0625, 0.8125, 0.375, 0.8125, 0.4375, 0.7812, 0.4375, 0.7812, 0.375, 0.8125, 0.25, 0.8125, 0.3125, 0.7812, 0.3125, 0.7812, 0.25, 0.7969, 5.96e-08, 0.8125, 0.0625, 0.7812, 0.0625, 0.8125, 0.875, 0.8125, 0.9375, 0.7812, 0.9375, 0.7812, 0.875, 0.8125, 0.3125, 0.8125, 0.375, 0.7812, 0.375, 0.7812, 0.3125, 0.8125, 0.75, 0.8125, 0.8125, 0.7812, 0.8125, 0.7812, 0.75, 0.8125, 0.4375, 0.8125, 0.5, 0.7812, 0.5, 0.7812, 0.4375, 0.8125, 0.9375, 0.7969, 1.0, 0.7812, 0.9375, 0.8125, 0.5625, 0.8125, 0.625, 0.7812, 0.625, 0.7812, 0.5625, 0.8125, 0.8125, 0.8125, 0.875, 0.7812, 0.875, 0.7812, 0.8125, 0.7812, 0.875, 0.7812, 0.9375, 0.75, 0.9375, 0.75, 0.875, 0.7812, 0.3125, 0.7812, 0.375, 0.75, 0.375, 0.75, 0.3125, 0.7812, 0.75, 0.7812, 0.8125, 0.75, 0.8125, 0.75, 0.75, 0.7812, 0.4375, 0.7812, 0.5, 0.75, 0.5, 0.75, 0.4375, 0.7812, 0.9375, 0.7656, 1.0, 0.75, 0.9375, 0.7812, 0.5625, 0.7812, 0.625, 0.75, 0.625, 0.75, 0.5625, 0.7812, 0.8125, 0.7812, 0.875, 0.75, 0.875, 0.75, 0.8125, 0.7812, 0.625, 0.7812, 0.6875, 0.75, 0.6875, 0.75, 0.625, 0.7812, 0.1875, 0.7812, 0.25, 0.75, 0.25, 0.75, 0.1875, 0.7812, 0.5, 0.7812, 0.5625, 0.75, 0.5625, 0.75, 0.5, 0.7812, 0.125, 0.7812, 0.1875, 0.75, 0.1875, 0.75, 0.125, 0.7812, 0.6875, 0.7812, 0.75, 0.75, 0.75, 0.75, 0.6875, 0.7812, 0.0625, 0.7812, 0.125, 0.75, 0.125, 0.75, 0.0625, 0.7812, 0.375, 0.7812, 0.4375, 0.75, 0.4375, 0.75, 0.375, 0.7812, 0.25, 0.7812, 0.3125, 0.75, 0.3125, 0.75, 0.25, 0.7656, 5.96e-08, 0.7812, 0.0625, 0.75, 0.0625])
me_cube.use_remesh_fix_poles = True
me_cube.use_remesh_preserve_attributes = False
me_cube.update()

# ---- objects
ob_mesh = bpy.data.objects.new('mesh', me_cube)

# ---- transforms, parenting, visibility, modifiers, constraints
ob_mesh.location = (0.0, 0.0, 0.0)
_vg = ob_mesh.vertex_groups.new(name='Bone')
_m = ob_mesh.modifiers.new('Subdivision', 'SUBSURF')

# ---- collection membership
col_scene.objects.link(ob_mesh)

# ---- scene / render settings (as saved in the file)
scene.frame_start = 0; scene.frame_end = 59; scene.frame_set(45)
scene.render.engine = 'CYCLES'
scene.render.image_settings.color_mode = 'RGB'
scene.render.fps = 30
scene.render.film_transparent = True
scene.render.use_sequencer = False
scene.cycles.samples = 256
scene.cycles.sampling_pattern = 'TABULATED_SOBOL'
scene.cycles.use_adaptive_sampling = False
scene.cycles.use_light_tree = False
scene.view_settings.view_transform = 'Standard'
scene.view_settings.exposure = 1.0
bpy.context.view_layer.update()

# ---- added for rendering (the .blend has no active camera and no usable light): camera, sun
cam_auto = bpy.data.cameras.new('AutoCamera')
cam_auto.lens = 50.0
cam_auto.sensor_width = 36.0
cam_auto.clip_end = 1000.0
ob_auto_camera = bpy.data.objects.new('AutoCamera', cam_auto)
scene.collection.objects.link(ob_auto_camera)
ob_auto_camera.location = (2.71613, -3.25936, 2.57562)
ob_auto_camera.rotation_euler = (1.09748, -7.21219e-08, 0.694738)
scene.camera = ob_auto_camera
light_auto_sun = bpy.data.lights.new('AutoSun', 'SUN')
light_auto_sun.energy = 3.0
light_auto_sun.angle = 0.0523599
ob_auto_sun = bpy.data.objects.new('AutoSun', light_auto_sun)
scene.collection.objects.link(ob_auto_sun)
ob_auto_sun.rotation_euler = (0.872665, 0.174533, 0.523599)
bpy.context.view_layer.update()
